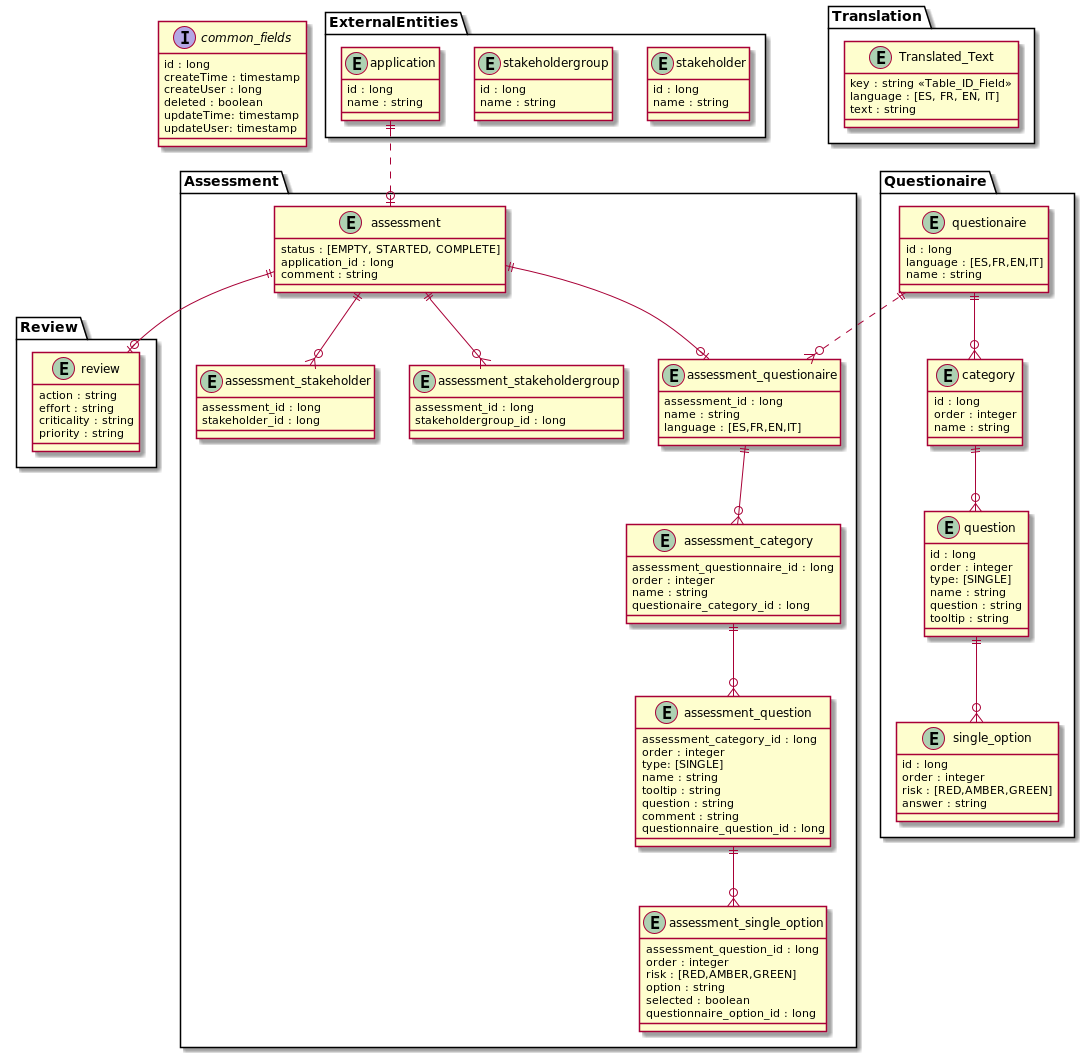

The diagram above was rendered by PlantUML. Its source (embedded in the PNG):
@startuml "Model"

interface common_fields {
    id : long
    createTime : timestamp
    createUser : long
    deleted : boolean
    updateTime: timestamp
    updateUser: timestamp
}

package ExternalEntities {
    entity stakeholder {
        id : long
        name : string
    }    
    entity stakeholdergroup {
        id : long
        name : string
    }
    entity application {
        id : long
        name : string
    }
}

package Assessment {
    entity assessment {
        status : [EMPTY, STARTED, COMPLETE]
        application_id : long
        comment : string
    }
    entity assessment_questionaire {
        assessment_id : long
        name : string
        language : [ES,FR,EN,IT]
    }
    entity assessment_category {
        assessment_questionnaire_id : long
        order : integer
        name : string
        questionaire_category_id : long
    }
    entity assessment_question {
        assessment_category_id : long
        order : integer
        type: [SINGLE]
        name : string
        tooltip : string
        question : string
        comment : string
        questionnaire_question_id : long
    }

    entity assessment_single_option {
        assessment_question_id : long
        order : integer
        risk : [RED,AMBER,GREEN]
        option : string
        selected : boolean
        questionnaire_option_id : long
    }

    entity assessment_stakeholder {
        assessment_id : long
        stakeholder_id : long
    }    
    
    entity assessment_stakeholdergroup {
        assessment_id : long
        stakeholdergroup_id : long
    }

    assessment_questionaire ||--o{ assessment_category
    assessment_category ||--o{ assessment_question
    assessment_question ||--o{ assessment_single_option
    assessment ||--o| assessment_questionaire
}
package Review {
    entity review {
        action : string
        effort : string
        criticality : string
        priority : string
    }
}

package Questionaire {
    entity questionaire {
        id : long
        language : [ES,FR,EN,IT]
        name : string
    }
    entity category {
        id : long
        order : integer
        name : string
    }
    entity question {
        id : long
        order : integer
        type: [SINGLE]
        name : string
        question : string
        tooltip : string
    }
    entity single_option {
        id : long
        order : integer
        risk : [RED,AMBER,GREEN]
        answer : string
    }
    questionaire ||--o{ category
    category ||--o{ question
    question ||--o{ single_option
}

package Translation {
    entity Translated_Text {
        key : string <<Table_ID_Field>>
        language : [ES, FR, EN, IT]
        text : string
    }
}

assessment ||--o{ assessment_stakeholder
assessment ||--o{ assessment_stakeholdergroup
assessment ||--o| review

application ||..o| assessment

questionaire ||..o{ assessment_questionaire

@enduml